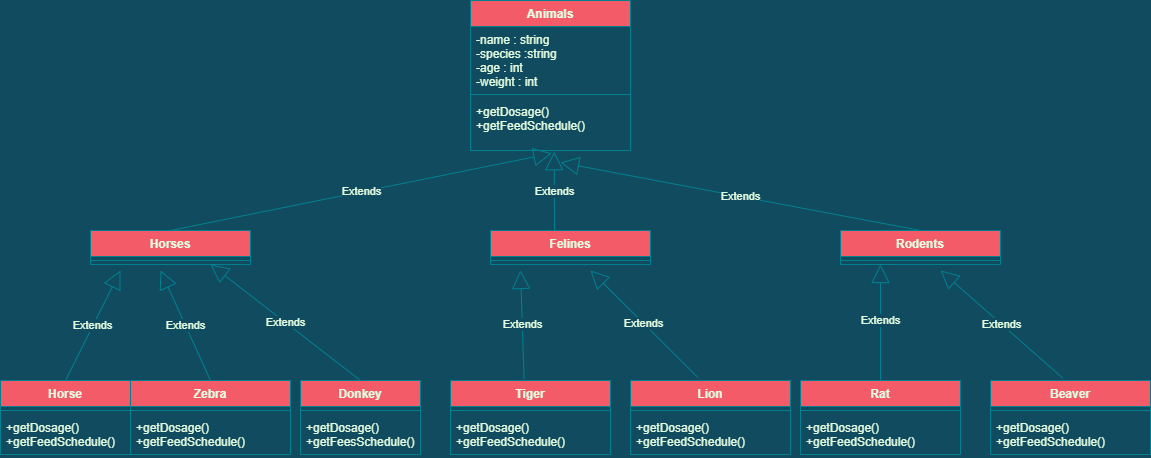

The diagram above was exported from draw.io. Its source (the exported page's mxGraphModel, read from the mxfile embedded in the PNG):
<mxGraphModel dx="1422" dy="794" grid="1" gridSize="10" guides="1" tooltips="1" connect="1" arrows="1" fold="1" page="1" pageScale="1" pageWidth="827" pageHeight="1169" background="#114B5F" math="0" shadow="0">
  <root>
    <mxCell id="0" />
    <mxCell id="1" parent="0" />
    <mxCell id="gfRA7UiMYtFCRMPcj8ri-18" value="Horses" style="swimlane;fontStyle=1;align=center;verticalAlign=top;childLayout=stackLayout;horizontal=1;startSize=26;horizontalStack=0;resizeParent=1;resizeParentMax=0;resizeLast=0;collapsible=1;marginBottom=0;fillColor=#F45B69;strokeColor=#028090;fontColor=#E4FDE1;" parent="1" vertex="1">
      <mxGeometry x="90" y="280" width="160" height="34" as="geometry" />
    </mxCell>
    <mxCell id="gfRA7UiMYtFCRMPcj8ri-20" value="" style="line;strokeWidth=1;fillColor=none;align=left;verticalAlign=middle;spacingTop=-1;spacingLeft=3;spacingRight=3;rotatable=0;labelPosition=right;points=[];portConstraint=eastwest;labelBackgroundColor=#114B5F;strokeColor=#028090;fontColor=#E4FDE1;" parent="gfRA7UiMYtFCRMPcj8ri-18" vertex="1">
      <mxGeometry y="26" width="160" height="8" as="geometry" />
    </mxCell>
    <mxCell id="gfRA7UiMYtFCRMPcj8ri-23" value="Felines" style="swimlane;fontStyle=1;align=center;verticalAlign=top;childLayout=stackLayout;horizontal=1;startSize=26;horizontalStack=0;resizeParent=1;resizeParentMax=0;resizeLast=0;collapsible=1;marginBottom=0;fillColor=#F45B69;strokeColor=#028090;fontColor=#E4FDE1;" parent="1" vertex="1">
      <mxGeometry x="490" y="280" width="160" height="34" as="geometry" />
    </mxCell>
    <mxCell id="gfRA7UiMYtFCRMPcj8ri-25" value="" style="line;strokeWidth=1;fillColor=none;align=left;verticalAlign=middle;spacingTop=-1;spacingLeft=3;spacingRight=3;rotatable=0;labelPosition=right;points=[];portConstraint=eastwest;labelBackgroundColor=#114B5F;strokeColor=#028090;fontColor=#E4FDE1;" parent="gfRA7UiMYtFCRMPcj8ri-23" vertex="1">
      <mxGeometry y="26" width="160" height="8" as="geometry" />
    </mxCell>
    <mxCell id="gfRA7UiMYtFCRMPcj8ri-28" value="Rodents" style="swimlane;fontStyle=1;align=center;verticalAlign=top;childLayout=stackLayout;horizontal=1;startSize=26;horizontalStack=0;resizeParent=1;resizeParentMax=0;resizeLast=0;collapsible=1;marginBottom=0;fillColor=#F45B69;strokeColor=#028090;fontColor=#E4FDE1;" parent="1" vertex="1">
      <mxGeometry x="840" y="280" width="160" height="34" as="geometry" />
    </mxCell>
    <mxCell id="gfRA7UiMYtFCRMPcj8ri-30" value="" style="line;strokeWidth=1;fillColor=none;align=left;verticalAlign=middle;spacingTop=-1;spacingLeft=3;spacingRight=3;rotatable=0;labelPosition=right;points=[];portConstraint=eastwest;labelBackgroundColor=#114B5F;strokeColor=#028090;fontColor=#E4FDE1;" parent="gfRA7UiMYtFCRMPcj8ri-28" vertex="1">
      <mxGeometry y="26" width="160" height="8" as="geometry" />
    </mxCell>
    <mxCell id="gfRA7UiMYtFCRMPcj8ri-33" value="Animals" style="swimlane;fontStyle=1;align=center;verticalAlign=top;childLayout=stackLayout;horizontal=1;startSize=26;horizontalStack=0;resizeParent=1;resizeParentMax=0;resizeLast=0;collapsible=1;marginBottom=0;fillColor=#F45B69;strokeColor=#028090;fontColor=#E4FDE1;" parent="1" vertex="1">
      <mxGeometry x="470" y="50" width="160" height="150" as="geometry" />
    </mxCell>
    <mxCell id="gfRA7UiMYtFCRMPcj8ri-34" value="-name : string&#10;-species :string&#10;-age : int&#10;-weight : int" style="text;strokeColor=none;fillColor=none;align=left;verticalAlign=top;spacingLeft=4;spacingRight=4;overflow=hidden;rotatable=0;points=[[0,0.5],[1,0.5]];portConstraint=eastwest;fontColor=#E4FDE1;" parent="gfRA7UiMYtFCRMPcj8ri-33" vertex="1">
      <mxGeometry y="26" width="160" height="64" as="geometry" />
    </mxCell>
    <mxCell id="gfRA7UiMYtFCRMPcj8ri-35" value="" style="line;strokeWidth=1;fillColor=none;align=left;verticalAlign=middle;spacingTop=-1;spacingLeft=3;spacingRight=3;rotatable=0;labelPosition=right;points=[];portConstraint=eastwest;labelBackgroundColor=#114B5F;strokeColor=#028090;fontColor=#E4FDE1;" parent="gfRA7UiMYtFCRMPcj8ri-33" vertex="1">
      <mxGeometry y="90" width="160" height="8" as="geometry" />
    </mxCell>
    <mxCell id="gfRA7UiMYtFCRMPcj8ri-36" value="+getDosage() &#10;+getFeedSchedule()" style="text;strokeColor=none;fillColor=none;align=left;verticalAlign=top;spacingLeft=4;spacingRight=4;overflow=hidden;rotatable=0;points=[[0,0.5],[1,0.5]];portConstraint=eastwest;fontColor=#E4FDE1;" parent="gfRA7UiMYtFCRMPcj8ri-33" vertex="1">
      <mxGeometry y="98" width="160" height="52" as="geometry" />
    </mxCell>
    <mxCell id="gfRA7UiMYtFCRMPcj8ri-38" value="Horse" style="swimlane;fontStyle=1;align=center;verticalAlign=top;childLayout=stackLayout;horizontal=1;startSize=26;horizontalStack=0;resizeParent=1;resizeParentMax=0;resizeLast=0;collapsible=1;marginBottom=0;fillColor=#F45B69;strokeColor=#028090;fontColor=#E4FDE1;" parent="1" vertex="1">
      <mxGeometry y="430" width="130" height="74" as="geometry" />
    </mxCell>
    <mxCell id="gfRA7UiMYtFCRMPcj8ri-40" value="" style="line;strokeWidth=1;fillColor=none;align=left;verticalAlign=middle;spacingTop=-1;spacingLeft=3;spacingRight=3;rotatable=0;labelPosition=right;points=[];portConstraint=eastwest;labelBackgroundColor=#114B5F;strokeColor=#028090;fontColor=#E4FDE1;" parent="gfRA7UiMYtFCRMPcj8ri-38" vertex="1">
      <mxGeometry y="26" width="130" height="8" as="geometry" />
    </mxCell>
    <mxCell id="gfRA7UiMYtFCRMPcj8ri-41" value="+getDosage()&#10;+getFeedSchedule()" style="text;strokeColor=none;fillColor=none;align=left;verticalAlign=top;spacingLeft=4;spacingRight=4;overflow=hidden;rotatable=0;points=[[0,0.5],[1,0.5]];portConstraint=eastwest;fontColor=#E4FDE1;" parent="gfRA7UiMYtFCRMPcj8ri-38" vertex="1">
      <mxGeometry y="34" width="130" height="40" as="geometry" />
    </mxCell>
    <mxCell id="gfRA7UiMYtFCRMPcj8ri-48" value="Donkey" style="swimlane;fontStyle=1;align=center;verticalAlign=top;childLayout=stackLayout;horizontal=1;startSize=26;horizontalStack=0;resizeParent=1;resizeParentMax=0;resizeLast=0;collapsible=1;marginBottom=0;fillColor=#F45B69;strokeColor=#028090;fontColor=#E4FDE1;" parent="1" vertex="1">
      <mxGeometry x="300" y="430" width="120" height="74" as="geometry" />
    </mxCell>
    <mxCell id="gfRA7UiMYtFCRMPcj8ri-50" value="" style="line;strokeWidth=1;fillColor=none;align=left;verticalAlign=middle;spacingTop=-1;spacingLeft=3;spacingRight=3;rotatable=0;labelPosition=right;points=[];portConstraint=eastwest;labelBackgroundColor=#114B5F;strokeColor=#028090;fontColor=#E4FDE1;" parent="gfRA7UiMYtFCRMPcj8ri-48" vertex="1">
      <mxGeometry y="26" width="120" height="8" as="geometry" />
    </mxCell>
    <mxCell id="gfRA7UiMYtFCRMPcj8ri-51" value="+getDosage()&#10;+getFeesSchedule()" style="text;strokeColor=none;fillColor=none;align=left;verticalAlign=top;spacingLeft=4;spacingRight=4;overflow=hidden;rotatable=0;points=[[0,0.5],[1,0.5]];portConstraint=eastwest;fontColor=#E4FDE1;" parent="gfRA7UiMYtFCRMPcj8ri-48" vertex="1">
      <mxGeometry y="34" width="120" height="40" as="geometry" />
    </mxCell>
    <mxCell id="gfRA7UiMYtFCRMPcj8ri-58" value="Zebra" style="swimlane;fontStyle=1;align=center;verticalAlign=top;childLayout=stackLayout;horizontal=1;startSize=26;horizontalStack=0;resizeParent=1;resizeParentMax=0;resizeLast=0;collapsible=1;marginBottom=0;fillColor=#F45B69;strokeColor=#028090;fontColor=#E4FDE1;" parent="1" vertex="1">
      <mxGeometry x="130" y="430" width="160" height="74" as="geometry" />
    </mxCell>
    <mxCell id="gfRA7UiMYtFCRMPcj8ri-60" value="" style="line;strokeWidth=1;fillColor=none;align=left;verticalAlign=middle;spacingTop=-1;spacingLeft=3;spacingRight=3;rotatable=0;labelPosition=right;points=[];portConstraint=eastwest;labelBackgroundColor=#114B5F;strokeColor=#028090;fontColor=#E4FDE1;" parent="gfRA7UiMYtFCRMPcj8ri-58" vertex="1">
      <mxGeometry y="26" width="160" height="8" as="geometry" />
    </mxCell>
    <mxCell id="gfRA7UiMYtFCRMPcj8ri-61" value="+getDosage()&#10;+getFeedSchedule()" style="text;strokeColor=none;fillColor=none;align=left;verticalAlign=top;spacingLeft=4;spacingRight=4;overflow=hidden;rotatable=0;points=[[0,0.5],[1,0.5]];portConstraint=eastwest;fontColor=#E4FDE1;" parent="gfRA7UiMYtFCRMPcj8ri-58" vertex="1">
      <mxGeometry y="34" width="160" height="40" as="geometry" />
    </mxCell>
    <mxCell id="gfRA7UiMYtFCRMPcj8ri-63" value="Tiger" style="swimlane;fontStyle=1;align=center;verticalAlign=top;childLayout=stackLayout;horizontal=1;startSize=26;horizontalStack=0;resizeParent=1;resizeParentMax=0;resizeLast=0;collapsible=1;marginBottom=0;fillColor=#F45B69;strokeColor=#028090;fontColor=#E4FDE1;" parent="1" vertex="1">
      <mxGeometry x="450" y="430" width="160" height="74" as="geometry" />
    </mxCell>
    <mxCell id="gfRA7UiMYtFCRMPcj8ri-65" value="" style="line;strokeWidth=1;fillColor=none;align=left;verticalAlign=middle;spacingTop=-1;spacingLeft=3;spacingRight=3;rotatable=0;labelPosition=right;points=[];portConstraint=eastwest;labelBackgroundColor=#114B5F;strokeColor=#028090;fontColor=#E4FDE1;" parent="gfRA7UiMYtFCRMPcj8ri-63" vertex="1">
      <mxGeometry y="26" width="160" height="8" as="geometry" />
    </mxCell>
    <mxCell id="gfRA7UiMYtFCRMPcj8ri-66" value="+getDosage()&#10;+getFeedSchedule()" style="text;strokeColor=none;fillColor=none;align=left;verticalAlign=top;spacingLeft=4;spacingRight=4;overflow=hidden;rotatable=0;points=[[0,0.5],[1,0.5]];portConstraint=eastwest;fontColor=#E4FDE1;" parent="gfRA7UiMYtFCRMPcj8ri-63" vertex="1">
      <mxGeometry y="34" width="160" height="40" as="geometry" />
    </mxCell>
    <mxCell id="gfRA7UiMYtFCRMPcj8ri-68" value="Lion" style="swimlane;fontStyle=1;align=center;verticalAlign=top;childLayout=stackLayout;horizontal=1;startSize=26;horizontalStack=0;resizeParent=1;resizeParentMax=0;resizeLast=0;collapsible=1;marginBottom=0;fillColor=#F45B69;strokeColor=#028090;fontColor=#E4FDE1;" parent="1" vertex="1">
      <mxGeometry x="630" y="430" width="160" height="74" as="geometry" />
    </mxCell>
    <mxCell id="gfRA7UiMYtFCRMPcj8ri-70" value="" style="line;strokeWidth=1;fillColor=none;align=left;verticalAlign=middle;spacingTop=-1;spacingLeft=3;spacingRight=3;rotatable=0;labelPosition=right;points=[];portConstraint=eastwest;labelBackgroundColor=#114B5F;strokeColor=#028090;fontColor=#E4FDE1;" parent="gfRA7UiMYtFCRMPcj8ri-68" vertex="1">
      <mxGeometry y="26" width="160" height="8" as="geometry" />
    </mxCell>
    <mxCell id="gfRA7UiMYtFCRMPcj8ri-71" value="+getDosage()&#10;+getFeedSchedule()" style="text;strokeColor=none;fillColor=none;align=left;verticalAlign=top;spacingLeft=4;spacingRight=4;overflow=hidden;rotatable=0;points=[[0,0.5],[1,0.5]];portConstraint=eastwest;fontColor=#E4FDE1;" parent="gfRA7UiMYtFCRMPcj8ri-68" vertex="1">
      <mxGeometry y="34" width="160" height="40" as="geometry" />
    </mxCell>
    <mxCell id="gfRA7UiMYtFCRMPcj8ri-73" value="Rat" style="swimlane;fontStyle=1;align=center;verticalAlign=top;childLayout=stackLayout;horizontal=1;startSize=26;horizontalStack=0;resizeParent=1;resizeParentMax=0;resizeLast=0;collapsible=1;marginBottom=0;fillColor=#F45B69;strokeColor=#028090;fontColor=#E4FDE1;" parent="1" vertex="1">
      <mxGeometry x="800" y="430" width="160" height="74" as="geometry" />
    </mxCell>
    <mxCell id="gfRA7UiMYtFCRMPcj8ri-75" value="" style="line;strokeWidth=1;fillColor=none;align=left;verticalAlign=middle;spacingTop=-1;spacingLeft=3;spacingRight=3;rotatable=0;labelPosition=right;points=[];portConstraint=eastwest;labelBackgroundColor=#114B5F;strokeColor=#028090;fontColor=#E4FDE1;" parent="gfRA7UiMYtFCRMPcj8ri-73" vertex="1">
      <mxGeometry y="26" width="160" height="8" as="geometry" />
    </mxCell>
    <mxCell id="gfRA7UiMYtFCRMPcj8ri-76" value="+getDosage()&#10;+getFeedSchedule()" style="text;strokeColor=none;fillColor=none;align=left;verticalAlign=top;spacingLeft=4;spacingRight=4;overflow=hidden;rotatable=0;points=[[0,0.5],[1,0.5]];portConstraint=eastwest;fontColor=#E4FDE1;" parent="gfRA7UiMYtFCRMPcj8ri-73" vertex="1">
      <mxGeometry y="34" width="160" height="40" as="geometry" />
    </mxCell>
    <mxCell id="gfRA7UiMYtFCRMPcj8ri-78" value="Beaver" style="swimlane;fontStyle=1;align=center;verticalAlign=top;childLayout=stackLayout;horizontal=1;startSize=26;horizontalStack=0;resizeParent=1;resizeParentMax=0;resizeLast=0;collapsible=1;marginBottom=0;fillColor=#F45B69;strokeColor=#028090;fontColor=#E4FDE1;" parent="1" vertex="1">
      <mxGeometry x="990" y="430" width="160" height="74" as="geometry" />
    </mxCell>
    <mxCell id="gfRA7UiMYtFCRMPcj8ri-80" value="" style="line;strokeWidth=1;fillColor=none;align=left;verticalAlign=middle;spacingTop=-1;spacingLeft=3;spacingRight=3;rotatable=0;labelPosition=right;points=[];portConstraint=eastwest;labelBackgroundColor=#114B5F;strokeColor=#028090;fontColor=#E4FDE1;" parent="gfRA7UiMYtFCRMPcj8ri-78" vertex="1">
      <mxGeometry y="26" width="160" height="8" as="geometry" />
    </mxCell>
    <mxCell id="gfRA7UiMYtFCRMPcj8ri-81" value="+getDosage()&#10;+getFeedSchedule()" style="text;strokeColor=none;fillColor=none;align=left;verticalAlign=top;spacingLeft=4;spacingRight=4;overflow=hidden;rotatable=0;points=[[0,0.5],[1,0.5]];portConstraint=eastwest;fontColor=#E4FDE1;" parent="gfRA7UiMYtFCRMPcj8ri-78" vertex="1">
      <mxGeometry y="34" width="160" height="40" as="geometry" />
    </mxCell>
    <mxCell id="gfRA7UiMYtFCRMPcj8ri-84" value="Extends" style="endArrow=block;endSize=16;endFill=0;html=1;rounded=0;exitX=0.5;exitY=0;exitDx=0;exitDy=0;entryX=0.508;entryY=1.054;entryDx=0;entryDy=0;entryPerimeter=0;labelBackgroundColor=#114B5F;strokeColor=#028090;fontColor=#E4FDE1;" parent="1" source="gfRA7UiMYtFCRMPcj8ri-18" target="gfRA7UiMYtFCRMPcj8ri-36" edge="1">
      <mxGeometry width="160" relative="1" as="geometry">
        <mxPoint x="520" y="400" as="sourcePoint" />
        <mxPoint x="680" y="400" as="targetPoint" />
      </mxGeometry>
    </mxCell>
    <mxCell id="gfRA7UiMYtFCRMPcj8ri-85" value="Extends" style="endArrow=block;endSize=16;endFill=0;html=1;rounded=0;exitX=0.4;exitY=-0.002;exitDx=0;exitDy=0;exitPerimeter=0;entryX=0.523;entryY=1.023;entryDx=0;entryDy=0;entryPerimeter=0;labelBackgroundColor=#114B5F;strokeColor=#028090;fontColor=#E4FDE1;" parent="1" source="gfRA7UiMYtFCRMPcj8ri-23" target="gfRA7UiMYtFCRMPcj8ri-36" edge="1">
      <mxGeometry width="160" relative="1" as="geometry">
        <mxPoint x="520" y="400" as="sourcePoint" />
        <mxPoint x="680" y="400" as="targetPoint" />
      </mxGeometry>
    </mxCell>
    <mxCell id="gfRA7UiMYtFCRMPcj8ri-86" value="Extends" style="endArrow=block;endSize=16;endFill=0;html=1;rounded=0;exitX=0.5;exitY=0;exitDx=0;exitDy=0;entryX=0.563;entryY=1.231;entryDx=0;entryDy=0;entryPerimeter=0;labelBackgroundColor=#114B5F;strokeColor=#028090;fontColor=#E4FDE1;" parent="1" source="gfRA7UiMYtFCRMPcj8ri-28" target="gfRA7UiMYtFCRMPcj8ri-36" edge="1">
      <mxGeometry width="160" relative="1" as="geometry">
        <mxPoint x="520" y="400" as="sourcePoint" />
        <mxPoint x="680" y="400" as="targetPoint" />
      </mxGeometry>
    </mxCell>
    <mxCell id="gfRA7UiMYtFCRMPcj8ri-87" value="Extends" style="endArrow=block;endSize=16;endFill=0;html=1;rounded=0;exitX=0.5;exitY=0;exitDx=0;exitDy=0;labelBackgroundColor=#114B5F;strokeColor=#028090;fontColor=#E4FDE1;" parent="1" source="gfRA7UiMYtFCRMPcj8ri-38" edge="1">
      <mxGeometry width="160" relative="1" as="geometry">
        <mxPoint x="530" y="400" as="sourcePoint" />
        <mxPoint x="120" y="320" as="targetPoint" />
      </mxGeometry>
    </mxCell>
    <mxCell id="gfRA7UiMYtFCRMPcj8ri-88" value="Extends" style="endArrow=block;endSize=16;endFill=0;html=1;rounded=0;exitX=0.5;exitY=0;exitDx=0;exitDy=0;labelBackgroundColor=#114B5F;strokeColor=#028090;fontColor=#E4FDE1;" parent="1" source="gfRA7UiMYtFCRMPcj8ri-58" edge="1">
      <mxGeometry width="160" relative="1" as="geometry">
        <mxPoint x="530" y="400" as="sourcePoint" />
        <mxPoint x="160" y="320" as="targetPoint" />
      </mxGeometry>
    </mxCell>
    <mxCell id="gfRA7UiMYtFCRMPcj8ri-90" value="Extends" style="endArrow=block;endSize=16;endFill=0;html=1;rounded=0;exitX=0.5;exitY=0;exitDx=0;exitDy=0;entryX=0.75;entryY=1;entryDx=0;entryDy=0;labelBackgroundColor=#114B5F;strokeColor=#028090;fontColor=#E4FDE1;" parent="1" source="gfRA7UiMYtFCRMPcj8ri-48" target="gfRA7UiMYtFCRMPcj8ri-18" edge="1">
      <mxGeometry width="160" relative="1" as="geometry">
        <mxPoint x="530" y="400" as="sourcePoint" />
        <mxPoint x="230.79999999999995" y="343.40599999999995" as="targetPoint" />
      </mxGeometry>
    </mxCell>
    <mxCell id="gfRA7UiMYtFCRMPcj8ri-91" value="Extends" style="endArrow=block;endSize=16;endFill=0;html=1;rounded=0;exitX=0.46;exitY=-0.026;exitDx=0;exitDy=0;exitPerimeter=0;labelBackgroundColor=#114B5F;strokeColor=#028090;fontColor=#E4FDE1;" parent="1" source="gfRA7UiMYtFCRMPcj8ri-63" edge="1">
      <mxGeometry width="160" relative="1" as="geometry">
        <mxPoint x="530" y="400" as="sourcePoint" />
        <mxPoint x="520" y="320" as="targetPoint" />
      </mxGeometry>
    </mxCell>
    <mxCell id="gfRA7UiMYtFCRMPcj8ri-92" value="Extends" style="endArrow=block;endSize=16;endFill=0;html=1;rounded=0;exitX=0.42;exitY=-0.044;exitDx=0;exitDy=0;exitPerimeter=0;labelBackgroundColor=#114B5F;strokeColor=#028090;fontColor=#E4FDE1;" parent="1" source="gfRA7UiMYtFCRMPcj8ri-68" edge="1">
      <mxGeometry width="160" relative="1" as="geometry">
        <mxPoint x="530" y="400" as="sourcePoint" />
        <mxPoint x="590" y="320" as="targetPoint" />
      </mxGeometry>
    </mxCell>
    <mxCell id="gfRA7UiMYtFCRMPcj8ri-93" value="Extends" style="endArrow=block;endSize=16;endFill=0;html=1;rounded=0;exitX=0.5;exitY=0;exitDx=0;exitDy=0;entryX=0.25;entryY=1;entryDx=0;entryDy=0;labelBackgroundColor=#114B5F;strokeColor=#028090;fontColor=#E4FDE1;" parent="1" source="gfRA7UiMYtFCRMPcj8ri-73" target="gfRA7UiMYtFCRMPcj8ri-28" edge="1">
      <mxGeometry x="0.0345" width="160" relative="1" as="geometry">
        <mxPoint x="900" y="400" as="sourcePoint" />
        <mxPoint x="890" y="370" as="targetPoint" />
        <mxPoint as="offset" />
      </mxGeometry>
    </mxCell>
    <mxCell id="gfRA7UiMYtFCRMPcj8ri-94" value="Extends" style="endArrow=block;endSize=16;endFill=0;html=1;rounded=0;exitX=0.45;exitY=-0.035;exitDx=0;exitDy=0;exitPerimeter=0;labelBackgroundColor=#114B5F;strokeColor=#028090;fontColor=#E4FDE1;" parent="1" source="gfRA7UiMYtFCRMPcj8ri-78" edge="1">
      <mxGeometry width="160" relative="1" as="geometry">
        <mxPoint x="1030" y="390" as="sourcePoint" />
        <mxPoint x="940" y="320" as="targetPoint" />
      </mxGeometry>
    </mxCell>
  </root>
</mxGraphModel>